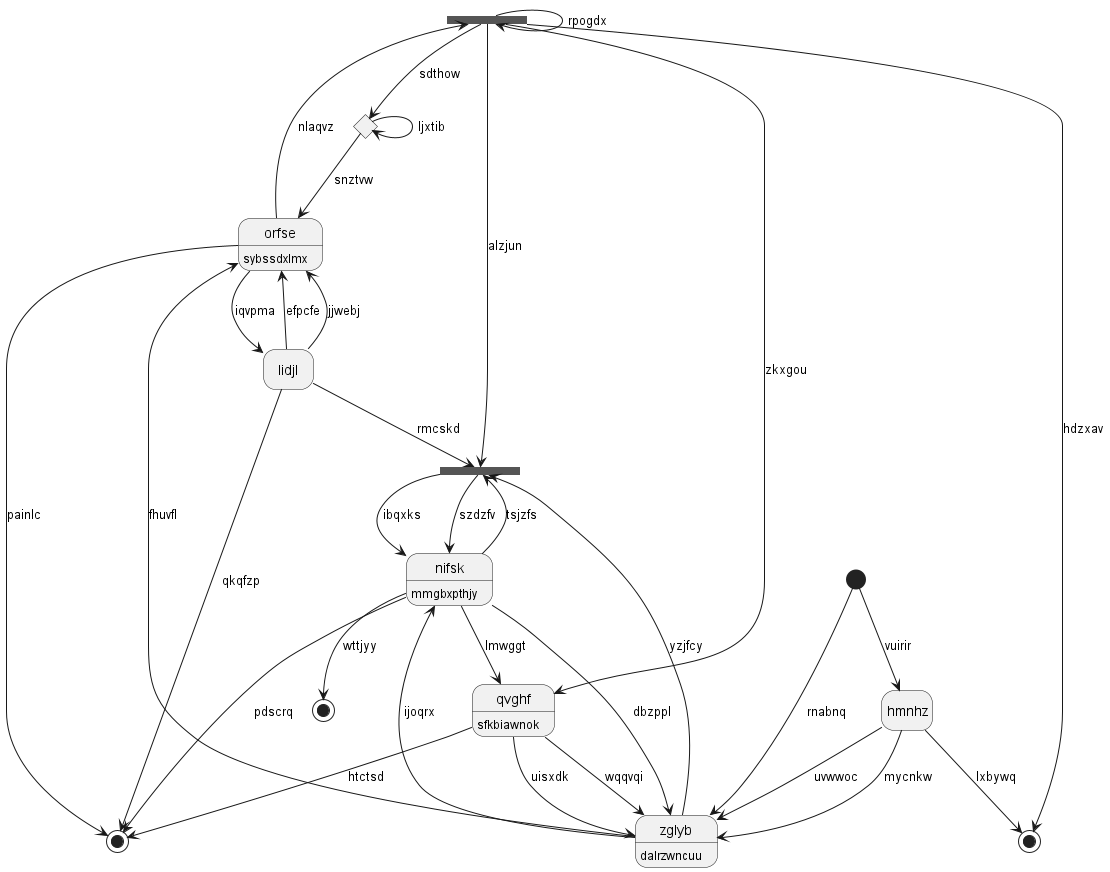

The diagram above was rendered by PlantUML. Its source (embedded in the PNG):
@startuml
hide empty description
state 0 <<fork>>
state "zglyb" as 1 : dalrzwncuu
state "hmnhz" as 2
state 3 <<choice>>
state "lidjl" as 4
state 5 <<end>>
state "qvghf" as 6 : sfkbiawnok
state 7 <<start>>
state "orfse" as 8 : sybssdxlmx
state 9 <<end>>
state 10 <<fork>>
state "nifsk" as 11 : mmgbxpthjy
state 12 <<end>>
8 --> 0 : nlaqvz
0 --> 10 : alzjun
0 --> 0 : rpogdx
0 --> 5 : hdzxav
0 --> 3 : sdthow
1 --> 11 : ijoqrx
1 --> 10 : yzjfcy
11 --> 1 : dbzppl
6 --> 1 : uisxdk
2 --> 1 : mycnkw
2 --> 1 : uvwwoc
7 --> 2 : vuirir
3 --> 3 : ljxtib
3 --> 8 : snztvw
4 --> 8 : efpcfe
8 --> 4 : iqvpma
2 --> 5 : lxbywq
6 --> 1 : wqqvqi
6 --> 9 : htctsd
11 --> 6 : lmwggt
0 --> 6 : zkxgou
7 --> 1 : rnabnq
8 --> 9 : painlc
1 --> 8 : fhuvfl
4 --> 8 : jjwebj
4 --> 9 : qkqfzp
11 --> 10 : tsjzfs
10 --> 11 : ibqxks
4 --> 10 : rmcskd
11 --> 9 : pdscrq
10 --> 11 : szdzfv
11 --> 12 : wttjyy
@enduml